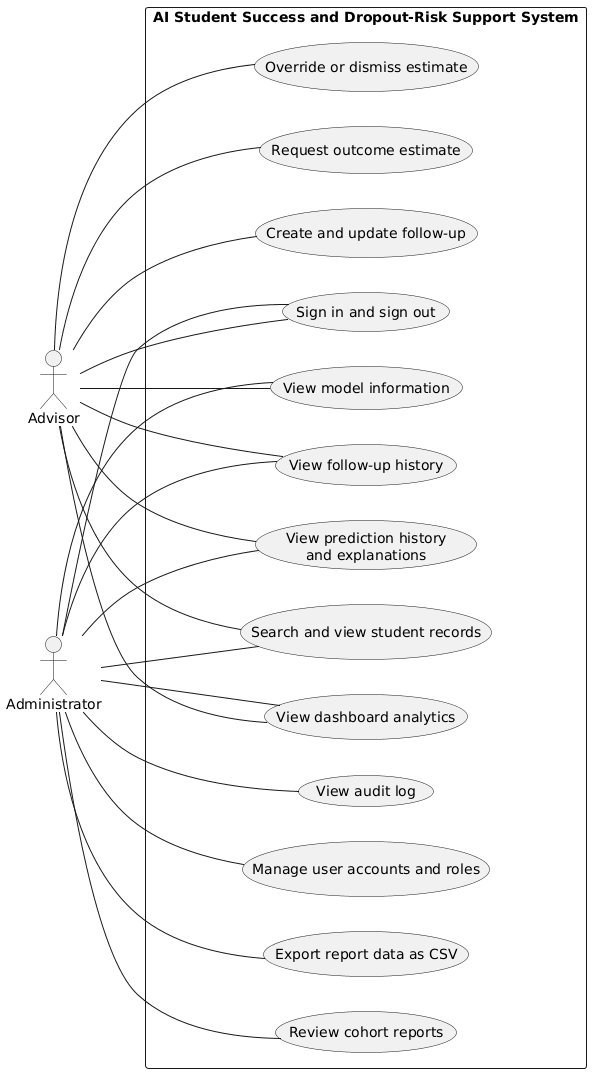

The diagram above was rendered by PlantUML. Its source (embedded in the PNG):
@startuml
left to right direction

actor Advisor
actor Administrator

rectangle "AI Student Success and Dropout-Risk Support System" {
  usecase "Sign in and sign out" as Session
  usecase "View dashboard analytics" as Dashboard
  usecase "Search and view student records" as Records
  usecase "View prediction history\nand explanations" as History
  usecase "View follow-up history" as FollowHistory
  usecase "View model information" as Model
  usecase "Request outcome estimate" as Predict
  usecase "Override or dismiss estimate" as Override
  usecase "Create and update follow-up" as FollowUp
  usecase "Review cohort reports" as Reports
  usecase "Export report data as CSV" as Export
  usecase "Manage user accounts and roles" as Accounts
  usecase "View audit log" as Audit
}

Advisor -- Session
Advisor -- Dashboard
Advisor -- Records
Advisor -- History
Advisor -- FollowHistory
Advisor -- Model
Advisor -- Predict
Advisor -- Override
Advisor -- FollowUp

Administrator -- Session
Administrator -- Dashboard
Administrator -- Records
Administrator -- History
Administrator -- FollowHistory
Administrator -- Model
Administrator -- Reports
Administrator -- Export
Administrator -- Accounts
Administrator -- Audit
@enduml